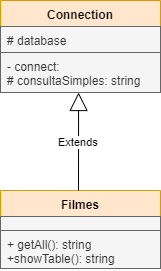

The diagram above was exported from draw.io. Its source (the exported page's mxGraphModel, read from the mxfile embedded in the PNG):
<mxGraphModel dx="868" dy="482" grid="1" gridSize="10" guides="1" tooltips="1" connect="1" arrows="1" fold="1" page="1" pageScale="1" pageWidth="827" pageHeight="1169" math="0" shadow="0">
  <root>
    <mxCell id="0" />
    <mxCell id="1" parent="0" />
    <mxCell id="l6zymX-9mcf5289jsaqZ-1" value="Connection" style="swimlane;fontStyle=1;align=center;verticalAlign=top;childLayout=stackLayout;horizontal=1;startSize=26;horizontalStack=0;resizeParent=1;resizeParentMax=0;resizeLast=0;collapsible=1;marginBottom=0;fillColor=#ffe6cc;strokeColor=#d79b00;" vertex="1" parent="1">
      <mxGeometry x="260" y="30" width="160" height="92" as="geometry" />
    </mxCell>
    <mxCell id="l6zymX-9mcf5289jsaqZ-2" value="# database" style="text;strokeColor=#666666;fillColor=#f5f5f5;align=left;verticalAlign=top;spacingLeft=4;spacingRight=4;overflow=hidden;rotatable=0;points=[[0,0.5],[1,0.5]];portConstraint=eastwest;fontColor=#333333;" vertex="1" parent="l6zymX-9mcf5289jsaqZ-1">
      <mxGeometry y="26" width="160" height="26" as="geometry" />
    </mxCell>
    <mxCell id="l6zymX-9mcf5289jsaqZ-4" value="- connect:&#10;# consultaSimples: string" style="text;strokeColor=#666666;fillColor=#f5f5f5;align=left;verticalAlign=top;spacingLeft=4;spacingRight=4;overflow=hidden;rotatable=0;points=[[0,0.5],[1,0.5]];portConstraint=eastwest;fontColor=#333333;" vertex="1" parent="l6zymX-9mcf5289jsaqZ-1">
      <mxGeometry y="52" width="160" height="40" as="geometry" />
    </mxCell>
    <mxCell id="l6zymX-9mcf5289jsaqZ-5" value="Filmes" style="swimlane;fontStyle=1;align=center;verticalAlign=top;childLayout=stackLayout;horizontal=1;startSize=26;horizontalStack=0;resizeParent=1;resizeParentMax=0;resizeLast=0;collapsible=1;marginBottom=0;fillColor=#ffe6cc;strokeColor=#d79b00;" vertex="1" parent="1">
      <mxGeometry x="260" y="220" width="160" height="78" as="geometry" />
    </mxCell>
    <mxCell id="l6zymX-9mcf5289jsaqZ-6" value="" style="text;strokeColor=#666666;fillColor=#f5f5f5;align=left;verticalAlign=top;spacingLeft=4;spacingRight=4;overflow=hidden;rotatable=0;points=[[0,0.5],[1,0.5]];portConstraint=eastwest;fontColor=#333333;" vertex="1" parent="l6zymX-9mcf5289jsaqZ-5">
      <mxGeometry y="26" width="160" height="14" as="geometry" />
    </mxCell>
    <mxCell id="l6zymX-9mcf5289jsaqZ-8" value="+ getAll(): string&#10;+showTable(): string" style="text;strokeColor=#666666;fillColor=#f5f5f5;align=left;verticalAlign=top;spacingLeft=4;spacingRight=4;overflow=hidden;rotatable=0;points=[[0,0.5],[1,0.5]];portConstraint=eastwest;fontColor=#333333;" vertex="1" parent="l6zymX-9mcf5289jsaqZ-5">
      <mxGeometry y="40" width="160" height="38" as="geometry" />
    </mxCell>
    <mxCell id="l6zymX-9mcf5289jsaqZ-9" value="Extends" style="endArrow=block;endSize=16;endFill=0;html=1;entryX=0.488;entryY=1;entryDx=0;entryDy=0;entryPerimeter=0;" edge="1" parent="1" target="l6zymX-9mcf5289jsaqZ-4">
      <mxGeometry width="160" relative="1" as="geometry">
        <mxPoint x="338" y="220" as="sourcePoint" />
        <mxPoint x="340" y="130" as="targetPoint" />
      </mxGeometry>
    </mxCell>
  </root>
</mxGraphModel>